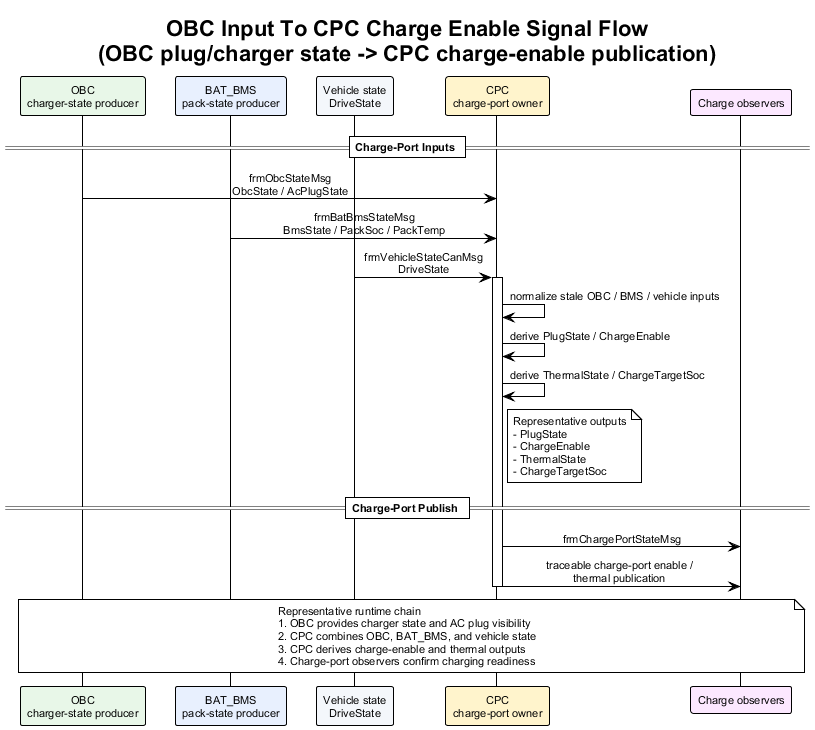

The diagram above was rendered by PlantUML. Its source (embedded in the PNG):
@startuml obc_input_to_cpc_charge_enable_signal_flow
!theme plain
skinparam backgroundColor #FFFFFF
skinparam defaultFontName Arial
skinparam defaultFontSize 11
skinparam sequenceMessageAlign center
skinparam responseMessageBelowArrow true

title OBC Input To CPC Charge Enable Signal Flow\n(OBC plug/charger state -> CPC charge-enable publication)

participant "OBC\ncharger-state producer" as OBC #E8F7E8
participant "BAT_BMS\npack-state producer" as BMS #E8F0FE
participant "Vehicle state\nDriveState" as Veh #F4F7FB
participant "CPC\ncharge-port owner" as CPC #FFF4CC
participant "Charge observers" as Obs #FCE8FF

== Charge-Port Inputs ==

OBC -> CPC : frmObcStateMsg\nObcState / AcPlugState
BMS -> CPC : frmBatBmsStateMsg\nBmsState / PackSoc / PackTemp
Veh -> CPC : frmVehicleStateCanMsg\nDriveState
activate CPC
CPC -> CPC : normalize stale OBC / BMS / vehicle inputs
CPC -> CPC : derive PlugState / ChargeEnable
CPC -> CPC : derive ThermalState / ChargeTargetSoc
note right of CPC
Representative outputs
- PlugState
- ChargeEnable
- ThermalState
- ChargeTargetSoc
end note

== Charge-Port Publish ==

CPC -> Obs : frmChargePortStateMsg
CPC -> Obs : traceable charge-port enable /\nthermal publication
deactivate CPC

note over OBC, Obs
Representative runtime chain
1. OBC provides charger state and AC plug visibility
2. CPC combines OBC, BAT_BMS, and vehicle state
3. CPC derives charge-enable and thermal outputs
4. Charge-port observers confirm charging readiness
end note

@enduml